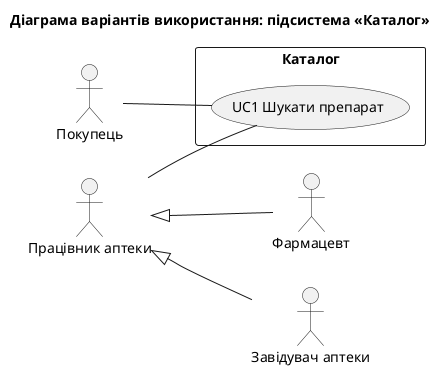

The diagram above was rendered by PlantUML. Its source (embedded in the PNG):
@startuml uc_catalog
title Діаграма варіантів використання: підсистема «Каталог»
left to right direction
skinparam packageStyle rectangle

actor "Покупець" as A1
actor "Працівник аптеки" as A2
actor "Фармацевт" as A3
actor "Завідувач аптеки" as A4

rectangle "Каталог" {
  usecase "UC1 Шукати препарат" as UC1
}

A2 <|-- A3
A2 <|-- A4
A1 -- UC1
A2 -- UC1
@enduml